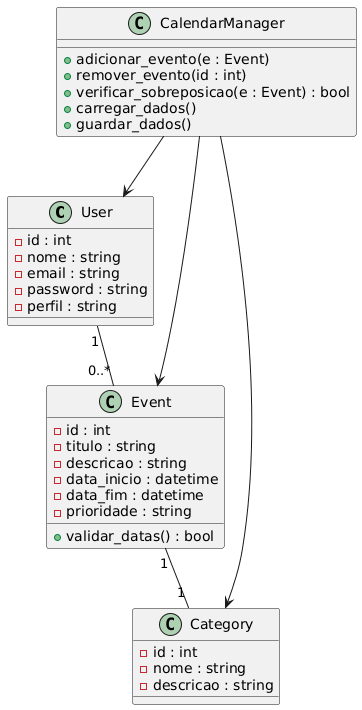

The diagram above was rendered by PlantUML. Its source (embedded in the PNG):
@startuml
class User {
  - id : int
  - nome : string
  - email : string
  - password : string
  - perfil : string
}

class Category {
  - id : int
  - nome : string
  - descricao : string
}

class Event {
  - id : int
  - titulo : string
  - descricao : string
  - data_inicio : datetime
  - data_fim : datetime
  - prioridade : string
  + validar_datas() : bool
}

class CalendarManager {
  + adicionar_evento(e : Event)
  + remover_evento(id : int)
  + verificar_sobreposicao(e : Event) : bool
  + carregar_dados()
  + guardar_dados()
}

User "1" -- "0..*" Event
Event "1" -- "1" Category
CalendarManager --> User
CalendarManager --> Event
CalendarManager --> Category
@enduml